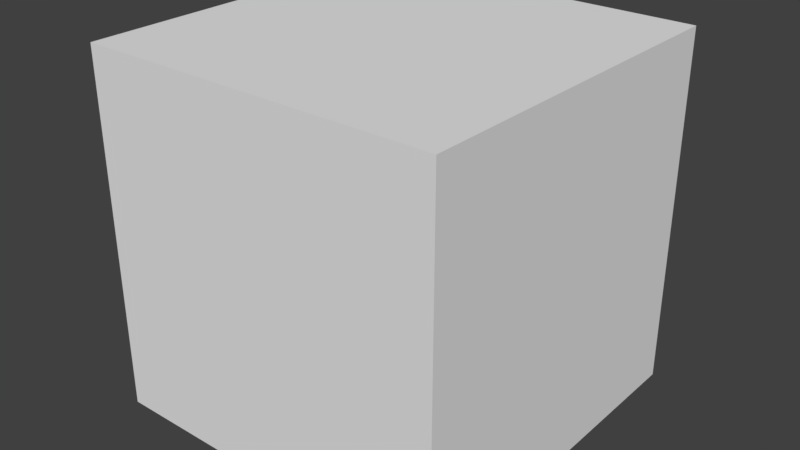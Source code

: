 # Source: animation_object_transform.blend  (saved by Blender 2.79.0; exported with 4.5.12 LTS)
import bpy
from mathutils import Matrix  # noqa: F401  (used for matrix-valued properties, if any)

bpy.ops.wm.read_factory_settings(use_empty=True)
scene = bpy.context.scene
scene.name = 'Scene'

# ---- collections
col_collection_1 = bpy.data.collections.new('Collection 1'); scene.collection.children.link(col_collection_1)

# ---- materials (node trees are filled in below, after node groups)
mat_material = bpy.data.materials.new('Material')
mat_material.alpha_threshold = 0.0
mat_material.use_transparent_shadow = False
mat_material.roughness = 0.5
mat_material.line_color = (0.0, 0.0, 0.0, 1.0)

# ---- material node trees

# ---- world
world_world = bpy.data.worlds.new('World'); scene.world = world_world
world_world.color = (0.05088, 0.05088, 0.05088)
world_world.use_sun_shadow = False
world_world.sun_shadow_jitter_overblur = 0.0
world_world.cycles.sampling_method = 'MANUAL'

# ---- meshes
me_cube = bpy.data.meshes.new('Cube')
me_cube.from_pydata([(1.0, 1.0, -1.0), (1.0, -1.0, -1.0), (-1.0, -1.0, -1.0), (-1.0, 1.0, -1.0), (1.0, 1.0, 1.0), (1.0, -1.0, 1.0), (-1.0, -1.0, 1.0), (-1.0, 1.0, 1.0)], [], [(0, 1, 2, 3), (4, 7, 6, 5), (0, 4, 5, 1), (1, 5, 6, 2), (2, 6, 7, 3), (4, 0, 3, 7)])
me_cube.materials.append(mat_material)
me_cube.use_remesh_preserve_volume = False
me_cube.use_remesh_preserve_attributes = False
me_cube.use_mirror_vertex_groups = False
me_cube.update()

# ---- objects
ob_cube = bpy.data.objects.new('Cube', me_cube)

# ---- transforms, parenting, visibility, modifiers, constraints
ob_cube.location = (0.0, 0.0, 0.0)
ob_cube.rotation_mode = 'QUATERNION'
ob_cube.rotation_quaternion = (1.0, 0.0, 0.0, 0.0)
ob_cube.lock_rotations_4d = False
ob_cube.empty_display_type = 'ARROWS'
ob_cube.lineart.crease_threshold = 0.0

# ---- collection membership
col_collection_1.objects.link(ob_cube)

# ---- scene / render settings (as saved in the file)
scene.frame_start = 1; scene.frame_end = 250; scene.frame_set(1)
scene.render.engine = 'BLENDER_EEVEE_NEXT'
scene.render.resolution_percentage = 50
scene.render.dither_intensity = 0.0
scene.cycles.use_denoising = False
scene.cycles.samples = 128
scene.cycles.sampling_pattern = 'TABULATED_SOBOL'
scene.cycles.use_adaptive_sampling = False
scene.cycles.use_light_tree = False
scene.cycles.blur_glossy = 0.0
scene.cycles.sample_clamp_indirect = 0.0
scene.view_settings.view_transform = 'Standard'
bpy.context.view_layer.update()

# ---- added for rendering (the .blend has no active camera and no usable light): camera, sun
cam_auto = bpy.data.cameras.new('AutoCamera')
cam_auto.lens = 50.0
cam_auto.sensor_width = 36.0
cam_auto.clip_end = 1000.0
ob_auto_camera = bpy.data.objects.new('AutoCamera', cam_auto)
scene.collection.objects.link(ob_auto_camera)
ob_auto_camera.location = (3.20507, -3.84609, 2.56406)
ob_auto_camera.rotation_euler = (1.09748, -7.21219e-08, 0.694738)
scene.camera = ob_auto_camera
light_auto_sun = bpy.data.lights.new('AutoSun', 'SUN')
light_auto_sun.energy = 3.0
light_auto_sun.angle = 0.0523599
ob_auto_sun = bpy.data.objects.new('AutoSun', light_auto_sun)
scene.collection.objects.link(ob_auto_sun)
ob_auto_sun.rotation_euler = (0.872665, 0.174533, 0.523599)
bpy.context.view_layer.update()
